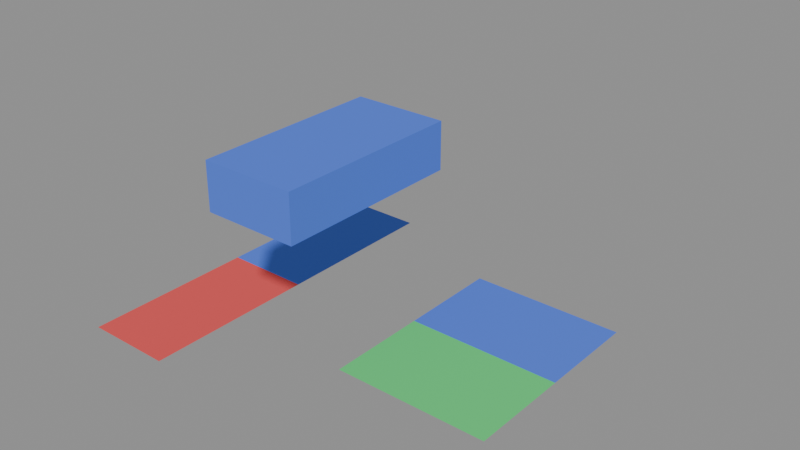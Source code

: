 # Source: mesh_hierarchy.blend  (saved by Blender 4.5.91; exported with 4.5.12 LTS)
import bpy
from mathutils import Matrix  # noqa: F401  (used for matrix-valued properties, if any)

bpy.ops.wm.read_factory_settings(use_empty=True)
scene = bpy.context.scene
scene.name = 'MeshHierarchyFixture'

# ---- collections
col_fixtureassembly = bpy.data.collections.new('FixtureAssembly'); scene.collection.children.link(col_fixtureassembly)

# ---- materials (node trees are filled in below, after node groups)
mat_fixturered = bpy.data.materials.new('FixtureRed')
mat_fixturered.diffuse_color = (0.8, 0.1, 0.1, 1.0)
mat_fixtureblue = bpy.data.materials.new('FixtureBlue')
mat_fixtureblue.diffuse_color = (0.1, 0.2, 0.8, 1.0)
mat_fixturegreen = bpy.data.materials.new('FixtureGreen')
mat_fixturegreen.diffuse_color = (0.1, 0.7, 0.2, 1.0)

# ---- material node trees

# ---- meshes
me_sharedpanelmesh = bpy.data.meshes.new('SharedPanelMesh')
me_sharedpanelmesh.from_pydata([(0.0, 0.0, 0.0), (2.0, 0.0, 0.0), (2.0, 1.0, 0.0), (0.0, 1.0, 0.0), (4.0, 0.0, 0.0), (4.0, 1.0, 0.0)], [], [(0, 1, 2, 3), (1, 4, 5, 2)])
me_sharedpanelmesh.polygons.foreach_set('material_index', [0, 1])
_uv = me_sharedpanelmesh.uv_layers.new(name='UVMap')
_uv.uv.foreach_set('vector', [0.0, 0.0, 1.0, 0.0, 1.0, 1.0, 0.0, 1.0, 0.0, 0.0, 1.0, 0.0, 1.0, 1.0, 0.0, 1.0])
me_sharedpanelmesh.materials.append(mat_fixturered)
me_sharedpanelmesh.materials.append(mat_fixtureblue)
me_sharedpanelmesh.update()
me_solidpanelmesh = bpy.data.meshes.new('SolidPanelMesh')
me_solidpanelmesh.from_pydata([(0.0, 0.0, 0.0), (2.0, 0.0, 0.0), (2.0, 1.0, 0.0), (0.0, 1.0, 0.0)], [], [(0, 1, 2, 3)])
me_solidpanelmesh.materials.append(mat_fixtureblue)
me_solidpanelmesh.update()

# ---- objects
ob_fixtureroot = bpy.data.objects.new('FixtureRoot', None)
ob_panel = bpy.data.objects.new('Panel', me_sharedpanelmesh)
ob_panelinstance = bpy.data.objects.new('PanelInstance', me_sharedpanelmesh)
ob_solidpanel = bpy.data.objects.new('SolidPanel', me_solidpanelmesh)
ob_outsidehierarchy = bpy.data.objects.new('OutsideHierarchy', None)

# ---- transforms, parenting, visibility, modifiers, constraints
ob_fixtureroot.location = (2.0, 4.0, 6.0)
ob_fixtureroot.rotation_euler = (0.0, 0.0, 1.571)
ob_panel.parent = ob_fixtureroot
ob_panel.location = (0.0, 2.0, 0.0)
ob_panelinstance.parent = ob_fixtureroot
ob_panelinstance.location = (0.0, -2.0, 1.0)
ob_panelinstance.scale = (0.5, 1.5, 2.0)
ob_panelinstance.material_slots[0].link = 'OBJECT'; ob_panelinstance.material_slots[0].material = mat_fixturegreen
ob_solidpanel.parent = ob_fixtureroot
ob_solidpanel.location = (0.0, 0.0, 2.0)
_m = ob_solidpanel.modifiers.new('FixtureThickness', 'SOLIDIFY')
_m.thickness = 0.5
_m.offset = 1.0
ob_outsidehierarchy.location = (10.0, 0.0, 0.0)
ob_outsidehierarchy.empty_display_type = 'CUBE'

# ---- collection membership
col_fixtureassembly.objects.link(ob_fixtureroot)
col_fixtureassembly.objects.link(ob_panel)
col_fixtureassembly.objects.link(ob_panelinstance)
col_fixtureassembly.objects.link(ob_solidpanel)
col_fixtureassembly.objects.link(ob_outsidehierarchy)

# ---- scene / render settings (as saved in the file)
scene.frame_start = 1; scene.frame_end = 250; scene.frame_set(1)
scene.render.engine = 'BLENDER_EEVEE_NEXT'
scene.unit_settings.scale_length = 0.5
bpy.context.view_layer.update()

# ---- added for rendering (the .blend has no active camera and no usable light): camera, sun + grey world if the file has none
cam_auto = bpy.data.cameras.new('AutoCamera')
cam_auto.lens = 50.0
cam_auto.sensor_width = 36.0
cam_auto.clip_end = 1000.0
ob_auto_camera = bpy.data.objects.new('AutoCamera', cam_auto)
scene.collection.objects.link(ob_auto_camera)
ob_auto_camera.location = (7.85987, -1.63184, 12.3379)
ob_auto_camera.rotation_euler = (1.09748, -7.21219e-08, 0.694738)
scene.camera = ob_auto_camera
light_auto_sun = bpy.data.lights.new('AutoSun', 'SUN')
light_auto_sun.energy = 3.0
light_auto_sun.angle = 0.0523599
ob_auto_sun = bpy.data.objects.new('AutoSun', light_auto_sun)
scene.collection.objects.link(ob_auto_sun)
ob_auto_sun.rotation_euler = (0.872665, 0.174533, 0.523599)
if scene.world is None:
    world_auto = bpy.data.worlds.new('AutoWorld')
    world_auto.color = (0.3, 0.3, 0.3)
    scene.world = world_auto
bpy.context.view_layer.update()
